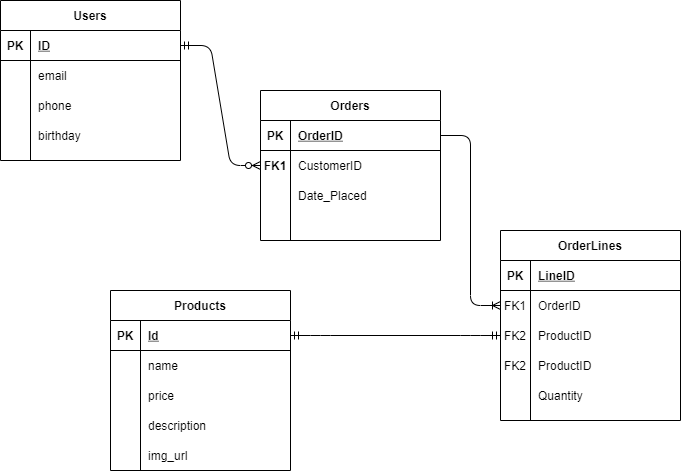

The diagram above was exported from draw.io. Its source (the exported page's mxGraphModel, read from the mxfile embedded in the PNG):
<mxGraphModel dx="660" dy="1133" grid="1" gridSize="10" guides="1" tooltips="1" connect="1" arrows="1" fold="1" page="1" pageScale="1" pageWidth="850" pageHeight="1100" math="0" shadow="0">
  <root>
    <mxCell id="0" />
    <mxCell id="1" parent="0" />
    <mxCell id="71fHfa-Rr5OEyfXTvqQ--11" value="Users" style="shape=table;startSize=30;container=1;collapsible=1;childLayout=tableLayout;fixedRows=1;rowLines=0;fontStyle=1;align=center;resizeLast=1;" vertex="1" parent="1">
      <mxGeometry x="310" y="40" width="180" height="160" as="geometry" />
    </mxCell>
    <mxCell id="71fHfa-Rr5OEyfXTvqQ--12" value="" style="shape=partialRectangle;collapsible=0;dropTarget=0;pointerEvents=0;fillColor=none;top=0;left=0;bottom=1;right=0;points=[[0,0.5],[1,0.5]];portConstraint=eastwest;" vertex="1" parent="71fHfa-Rr5OEyfXTvqQ--11">
      <mxGeometry y="30" width="180" height="30" as="geometry" />
    </mxCell>
    <mxCell id="71fHfa-Rr5OEyfXTvqQ--13" value="PK" style="shape=partialRectangle;connectable=0;fillColor=none;top=0;left=0;bottom=0;right=0;fontStyle=1;overflow=hidden;" vertex="1" parent="71fHfa-Rr5OEyfXTvqQ--12">
      <mxGeometry width="30" height="30" as="geometry" />
    </mxCell>
    <mxCell id="71fHfa-Rr5OEyfXTvqQ--14" value="ID" style="shape=partialRectangle;connectable=0;fillColor=none;top=0;left=0;bottom=0;right=0;align=left;spacingLeft=6;fontStyle=5;overflow=hidden;" vertex="1" parent="71fHfa-Rr5OEyfXTvqQ--12">
      <mxGeometry x="30" width="150" height="30" as="geometry" />
    </mxCell>
    <mxCell id="71fHfa-Rr5OEyfXTvqQ--15" value="" style="shape=partialRectangle;collapsible=0;dropTarget=0;pointerEvents=0;fillColor=none;top=0;left=0;bottom=0;right=0;points=[[0,0.5],[1,0.5]];portConstraint=eastwest;" vertex="1" parent="71fHfa-Rr5OEyfXTvqQ--11">
      <mxGeometry y="60" width="180" height="30" as="geometry" />
    </mxCell>
    <mxCell id="71fHfa-Rr5OEyfXTvqQ--16" value="" style="shape=partialRectangle;connectable=0;fillColor=none;top=0;left=0;bottom=0;right=0;editable=1;overflow=hidden;" vertex="1" parent="71fHfa-Rr5OEyfXTvqQ--15">
      <mxGeometry width="30" height="30" as="geometry" />
    </mxCell>
    <mxCell id="71fHfa-Rr5OEyfXTvqQ--17" value="email" style="shape=partialRectangle;connectable=0;fillColor=none;top=0;left=0;bottom=0;right=0;align=left;spacingLeft=6;overflow=hidden;" vertex="1" parent="71fHfa-Rr5OEyfXTvqQ--15">
      <mxGeometry x="30" width="150" height="30" as="geometry" />
    </mxCell>
    <mxCell id="71fHfa-Rr5OEyfXTvqQ--18" value="" style="shape=partialRectangle;collapsible=0;dropTarget=0;pointerEvents=0;fillColor=none;top=0;left=0;bottom=0;right=0;points=[[0,0.5],[1,0.5]];portConstraint=eastwest;" vertex="1" parent="71fHfa-Rr5OEyfXTvqQ--11">
      <mxGeometry y="90" width="180" height="30" as="geometry" />
    </mxCell>
    <mxCell id="71fHfa-Rr5OEyfXTvqQ--19" value="" style="shape=partialRectangle;connectable=0;fillColor=none;top=0;left=0;bottom=0;right=0;editable=1;overflow=hidden;" vertex="1" parent="71fHfa-Rr5OEyfXTvqQ--18">
      <mxGeometry width="30" height="30" as="geometry" />
    </mxCell>
    <mxCell id="71fHfa-Rr5OEyfXTvqQ--20" value="phone" style="shape=partialRectangle;connectable=0;fillColor=none;top=0;left=0;bottom=0;right=0;align=left;spacingLeft=6;overflow=hidden;" vertex="1" parent="71fHfa-Rr5OEyfXTvqQ--18">
      <mxGeometry x="30" width="150" height="30" as="geometry" />
    </mxCell>
    <mxCell id="71fHfa-Rr5OEyfXTvqQ--21" value="" style="shape=partialRectangle;collapsible=0;dropTarget=0;pointerEvents=0;fillColor=none;top=0;left=0;bottom=0;right=0;points=[[0,0.5],[1,0.5]];portConstraint=eastwest;" vertex="1" parent="71fHfa-Rr5OEyfXTvqQ--11">
      <mxGeometry y="120" width="180" height="30" as="geometry" />
    </mxCell>
    <mxCell id="71fHfa-Rr5OEyfXTvqQ--22" value="" style="shape=partialRectangle;connectable=0;fillColor=none;top=0;left=0;bottom=0;right=0;editable=1;overflow=hidden;" vertex="1" parent="71fHfa-Rr5OEyfXTvqQ--21">
      <mxGeometry width="30" height="30" as="geometry" />
    </mxCell>
    <mxCell id="71fHfa-Rr5OEyfXTvqQ--23" value="birthday" style="shape=partialRectangle;connectable=0;fillColor=none;top=0;left=0;bottom=0;right=0;align=left;spacingLeft=6;overflow=hidden;" vertex="1" parent="71fHfa-Rr5OEyfXTvqQ--21">
      <mxGeometry x="30" width="150" height="30" as="geometry" />
    </mxCell>
    <mxCell id="71fHfa-Rr5OEyfXTvqQ--24" value="" style="edgeStyle=entityRelationEdgeStyle;fontSize=12;html=1;endArrow=ERzeroToMany;startArrow=ERmandOne;entryX=0;entryY=0.5;entryDx=0;entryDy=0;exitX=1;exitY=0.5;exitDx=0;exitDy=0;" edge="1" parent="1" source="71fHfa-Rr5OEyfXTvqQ--12" target="71fHfa-Rr5OEyfXTvqQ--31">
      <mxGeometry width="100" height="100" relative="1" as="geometry">
        <mxPoint x="400" y="380" as="sourcePoint" />
        <mxPoint x="500" y="280" as="targetPoint" />
      </mxGeometry>
    </mxCell>
    <mxCell id="71fHfa-Rr5OEyfXTvqQ--27" value="Orders" style="shape=table;startSize=30;container=1;collapsible=1;childLayout=tableLayout;fixedRows=1;rowLines=0;fontStyle=1;align=center;resizeLast=1;" vertex="1" parent="1">
      <mxGeometry x="570" y="130" width="180" height="150" as="geometry" />
    </mxCell>
    <mxCell id="71fHfa-Rr5OEyfXTvqQ--28" value="" style="shape=partialRectangle;collapsible=0;dropTarget=0;pointerEvents=0;fillColor=none;top=0;left=0;bottom=1;right=0;points=[[0,0.5],[1,0.5]];portConstraint=eastwest;" vertex="1" parent="71fHfa-Rr5OEyfXTvqQ--27">
      <mxGeometry y="30" width="180" height="30" as="geometry" />
    </mxCell>
    <mxCell id="71fHfa-Rr5OEyfXTvqQ--29" value="PK" style="shape=partialRectangle;connectable=0;fillColor=none;top=0;left=0;bottom=0;right=0;fontStyle=1;overflow=hidden;" vertex="1" parent="71fHfa-Rr5OEyfXTvqQ--28">
      <mxGeometry width="30" height="30" as="geometry" />
    </mxCell>
    <mxCell id="71fHfa-Rr5OEyfXTvqQ--30" value="OrderID" style="shape=partialRectangle;connectable=0;fillColor=none;top=0;left=0;bottom=0;right=0;align=left;spacingLeft=6;fontStyle=5;overflow=hidden;" vertex="1" parent="71fHfa-Rr5OEyfXTvqQ--28">
      <mxGeometry x="30" width="150" height="30" as="geometry" />
    </mxCell>
    <mxCell id="71fHfa-Rr5OEyfXTvqQ--31" value="" style="shape=partialRectangle;collapsible=0;dropTarget=0;pointerEvents=0;fillColor=none;top=0;left=0;bottom=0;right=0;points=[[0,0.5],[1,0.5]];portConstraint=eastwest;" vertex="1" parent="71fHfa-Rr5OEyfXTvqQ--27">
      <mxGeometry y="60" width="180" height="30" as="geometry" />
    </mxCell>
    <mxCell id="71fHfa-Rr5OEyfXTvqQ--32" value="" style="shape=partialRectangle;connectable=0;fillColor=none;top=0;left=0;bottom=0;right=0;editable=1;overflow=hidden;" vertex="1" parent="71fHfa-Rr5OEyfXTvqQ--31">
      <mxGeometry width="30" height="30" as="geometry" />
    </mxCell>
    <mxCell id="71fHfa-Rr5OEyfXTvqQ--33" value="CustomerID" style="shape=partialRectangle;connectable=0;fillColor=none;top=0;left=0;bottom=0;right=0;align=left;spacingLeft=6;overflow=hidden;" vertex="1" parent="71fHfa-Rr5OEyfXTvqQ--31">
      <mxGeometry x="30" width="150" height="30" as="geometry" />
    </mxCell>
    <mxCell id="71fHfa-Rr5OEyfXTvqQ--34" value="" style="shape=partialRectangle;collapsible=0;dropTarget=0;pointerEvents=0;fillColor=none;top=0;left=0;bottom=0;right=0;points=[[0,0.5],[1,0.5]];portConstraint=eastwest;" vertex="1" parent="71fHfa-Rr5OEyfXTvqQ--27">
      <mxGeometry y="90" width="180" height="30" as="geometry" />
    </mxCell>
    <mxCell id="71fHfa-Rr5OEyfXTvqQ--35" value="" style="shape=partialRectangle;connectable=0;fillColor=none;top=0;left=0;bottom=0;right=0;editable=1;overflow=hidden;fontStyle=1" vertex="1" parent="71fHfa-Rr5OEyfXTvqQ--34">
      <mxGeometry width="30" height="30" as="geometry" />
    </mxCell>
    <mxCell id="71fHfa-Rr5OEyfXTvqQ--36" value="" style="shape=partialRectangle;connectable=0;fillColor=none;top=0;left=0;bottom=0;right=0;align=left;spacingLeft=6;overflow=hidden;" vertex="1" parent="71fHfa-Rr5OEyfXTvqQ--34">
      <mxGeometry x="30" width="150" height="30" as="geometry" />
    </mxCell>
    <mxCell id="71fHfa-Rr5OEyfXTvqQ--37" value="" style="shape=partialRectangle;collapsible=0;dropTarget=0;pointerEvents=0;fillColor=none;top=0;left=0;bottom=0;right=0;points=[[0,0.5],[1,0.5]];portConstraint=eastwest;" vertex="1" parent="71fHfa-Rr5OEyfXTvqQ--27">
      <mxGeometry y="120" width="180" height="30" as="geometry" />
    </mxCell>
    <mxCell id="71fHfa-Rr5OEyfXTvqQ--38" value="" style="shape=partialRectangle;connectable=0;fillColor=none;top=0;left=0;bottom=0;right=0;editable=1;overflow=hidden;" vertex="1" parent="71fHfa-Rr5OEyfXTvqQ--37">
      <mxGeometry width="30" height="30" as="geometry" />
    </mxCell>
    <mxCell id="71fHfa-Rr5OEyfXTvqQ--39" value="" style="shape=partialRectangle;connectable=0;fillColor=none;top=0;left=0;bottom=0;right=0;align=left;spacingLeft=6;overflow=hidden;" vertex="1" parent="71fHfa-Rr5OEyfXTvqQ--37">
      <mxGeometry x="30" width="150" height="30" as="geometry" />
    </mxCell>
    <mxCell id="71fHfa-Rr5OEyfXTvqQ--44" value="Date_Placed" style="shape=partialRectangle;connectable=0;fillColor=none;top=0;left=0;bottom=0;right=0;align=left;spacingLeft=6;overflow=hidden;" vertex="1" parent="1">
      <mxGeometry x="600" y="220" width="150" height="30" as="geometry" />
    </mxCell>
    <mxCell id="71fHfa-Rr5OEyfXTvqQ--46" value="FK1" style="shape=partialRectangle;connectable=0;fillColor=none;top=0;left=0;bottom=0;right=0;editable=1;overflow=hidden;fontStyle=1" vertex="1" parent="1">
      <mxGeometry x="570" y="190" width="30" height="30" as="geometry" />
    </mxCell>
    <mxCell id="71fHfa-Rr5OEyfXTvqQ--47" value="Products" style="shape=table;startSize=30;container=1;collapsible=1;childLayout=tableLayout;fixedRows=1;rowLines=0;fontStyle=1;align=center;resizeLast=1;" vertex="1" parent="1">
      <mxGeometry x="420" y="330" width="180" height="180" as="geometry" />
    </mxCell>
    <mxCell id="71fHfa-Rr5OEyfXTvqQ--48" value="" style="shape=partialRectangle;collapsible=0;dropTarget=0;pointerEvents=0;fillColor=none;top=0;left=0;bottom=1;right=0;points=[[0,0.5],[1,0.5]];portConstraint=eastwest;" vertex="1" parent="71fHfa-Rr5OEyfXTvqQ--47">
      <mxGeometry y="30" width="180" height="30" as="geometry" />
    </mxCell>
    <mxCell id="71fHfa-Rr5OEyfXTvqQ--49" value="PK" style="shape=partialRectangle;connectable=0;fillColor=none;top=0;left=0;bottom=0;right=0;fontStyle=1;overflow=hidden;" vertex="1" parent="71fHfa-Rr5OEyfXTvqQ--48">
      <mxGeometry width="30" height="30" as="geometry" />
    </mxCell>
    <mxCell id="71fHfa-Rr5OEyfXTvqQ--50" value="Id" style="shape=partialRectangle;connectable=0;fillColor=none;top=0;left=0;bottom=0;right=0;align=left;spacingLeft=6;fontStyle=5;overflow=hidden;" vertex="1" parent="71fHfa-Rr5OEyfXTvqQ--48">
      <mxGeometry x="30" width="150" height="30" as="geometry" />
    </mxCell>
    <mxCell id="71fHfa-Rr5OEyfXTvqQ--51" value="" style="shape=partialRectangle;collapsible=0;dropTarget=0;pointerEvents=0;fillColor=none;top=0;left=0;bottom=0;right=0;points=[[0,0.5],[1,0.5]];portConstraint=eastwest;" vertex="1" parent="71fHfa-Rr5OEyfXTvqQ--47">
      <mxGeometry y="60" width="180" height="30" as="geometry" />
    </mxCell>
    <mxCell id="71fHfa-Rr5OEyfXTvqQ--52" value="" style="shape=partialRectangle;connectable=0;fillColor=none;top=0;left=0;bottom=0;right=0;editable=1;overflow=hidden;" vertex="1" parent="71fHfa-Rr5OEyfXTvqQ--51">
      <mxGeometry width="30" height="30" as="geometry" />
    </mxCell>
    <mxCell id="71fHfa-Rr5OEyfXTvqQ--53" value="name" style="shape=partialRectangle;connectable=0;fillColor=none;top=0;left=0;bottom=0;right=0;align=left;spacingLeft=6;overflow=hidden;" vertex="1" parent="71fHfa-Rr5OEyfXTvqQ--51">
      <mxGeometry x="30" width="150" height="30" as="geometry" />
    </mxCell>
    <mxCell id="71fHfa-Rr5OEyfXTvqQ--54" value="" style="shape=partialRectangle;collapsible=0;dropTarget=0;pointerEvents=0;fillColor=none;top=0;left=0;bottom=0;right=0;points=[[0,0.5],[1,0.5]];portConstraint=eastwest;" vertex="1" parent="71fHfa-Rr5OEyfXTvqQ--47">
      <mxGeometry y="90" width="180" height="30" as="geometry" />
    </mxCell>
    <mxCell id="71fHfa-Rr5OEyfXTvqQ--55" value="" style="shape=partialRectangle;connectable=0;fillColor=none;top=0;left=0;bottom=0;right=0;editable=1;overflow=hidden;" vertex="1" parent="71fHfa-Rr5OEyfXTvqQ--54">
      <mxGeometry width="30" height="30" as="geometry" />
    </mxCell>
    <mxCell id="71fHfa-Rr5OEyfXTvqQ--56" value="price" style="shape=partialRectangle;connectable=0;fillColor=none;top=0;left=0;bottom=0;right=0;align=left;spacingLeft=6;overflow=hidden;" vertex="1" parent="71fHfa-Rr5OEyfXTvqQ--54">
      <mxGeometry x="30" width="150" height="30" as="geometry" />
    </mxCell>
    <mxCell id="71fHfa-Rr5OEyfXTvqQ--57" value="" style="shape=partialRectangle;collapsible=0;dropTarget=0;pointerEvents=0;fillColor=none;top=0;left=0;bottom=0;right=0;points=[[0,0.5],[1,0.5]];portConstraint=eastwest;" vertex="1" parent="71fHfa-Rr5OEyfXTvqQ--47">
      <mxGeometry y="120" width="180" height="30" as="geometry" />
    </mxCell>
    <mxCell id="71fHfa-Rr5OEyfXTvqQ--58" value="" style="shape=partialRectangle;connectable=0;fillColor=none;top=0;left=0;bottom=0;right=0;editable=1;overflow=hidden;" vertex="1" parent="71fHfa-Rr5OEyfXTvqQ--57">
      <mxGeometry width="30" height="30" as="geometry" />
    </mxCell>
    <mxCell id="71fHfa-Rr5OEyfXTvqQ--59" value="description" style="shape=partialRectangle;connectable=0;fillColor=none;top=0;left=0;bottom=0;right=0;align=left;spacingLeft=6;overflow=hidden;" vertex="1" parent="71fHfa-Rr5OEyfXTvqQ--57">
      <mxGeometry x="30" width="150" height="30" as="geometry" />
    </mxCell>
    <mxCell id="71fHfa-Rr5OEyfXTvqQ--60" value="img_url" style="shape=partialRectangle;connectable=0;fillColor=none;top=0;left=0;bottom=0;right=0;align=left;spacingLeft=6;overflow=hidden;" vertex="1" parent="1">
      <mxGeometry x="450" y="480" width="150" height="30" as="geometry" />
    </mxCell>
    <mxCell id="71fHfa-Rr5OEyfXTvqQ--61" value="" style="edgeStyle=entityRelationEdgeStyle;fontSize=12;html=1;endArrow=ERmandOne;startArrow=ERmandOne;exitX=1;exitY=0.5;exitDx=0;exitDy=0;" edge="1" parent="1" source="71fHfa-Rr5OEyfXTvqQ--48" target="71fHfa-Rr5OEyfXTvqQ--70">
      <mxGeometry width="100" height="100" relative="1" as="geometry">
        <mxPoint x="740" y="430" as="sourcePoint" />
        <mxPoint x="500" y="310" as="targetPoint" />
      </mxGeometry>
    </mxCell>
    <mxCell id="71fHfa-Rr5OEyfXTvqQ--63" value="OrderLines" style="shape=table;startSize=30;container=1;collapsible=1;childLayout=tableLayout;fixedRows=1;rowLines=0;fontStyle=1;align=center;resizeLast=1;" vertex="1" parent="1">
      <mxGeometry x="810" y="270" width="180" height="190" as="geometry" />
    </mxCell>
    <mxCell id="71fHfa-Rr5OEyfXTvqQ--64" value="" style="shape=partialRectangle;collapsible=0;dropTarget=0;pointerEvents=0;fillColor=none;top=0;left=0;bottom=1;right=0;points=[[0,0.5],[1,0.5]];portConstraint=eastwest;" vertex="1" parent="71fHfa-Rr5OEyfXTvqQ--63">
      <mxGeometry y="30" width="180" height="30" as="geometry" />
    </mxCell>
    <mxCell id="71fHfa-Rr5OEyfXTvqQ--65" value="PK" style="shape=partialRectangle;connectable=0;fillColor=none;top=0;left=0;bottom=0;right=0;fontStyle=1;overflow=hidden;" vertex="1" parent="71fHfa-Rr5OEyfXTvqQ--64">
      <mxGeometry width="30" height="30" as="geometry" />
    </mxCell>
    <mxCell id="71fHfa-Rr5OEyfXTvqQ--66" value="LineID" style="shape=partialRectangle;connectable=0;fillColor=none;top=0;left=0;bottom=0;right=0;align=left;spacingLeft=6;fontStyle=5;overflow=hidden;" vertex="1" parent="71fHfa-Rr5OEyfXTvqQ--64">
      <mxGeometry x="30" width="150" height="30" as="geometry" />
    </mxCell>
    <mxCell id="71fHfa-Rr5OEyfXTvqQ--67" value="" style="shape=partialRectangle;collapsible=0;dropTarget=0;pointerEvents=0;fillColor=none;top=0;left=0;bottom=0;right=0;points=[[0,0.5],[1,0.5]];portConstraint=eastwest;" vertex="1" parent="71fHfa-Rr5OEyfXTvqQ--63">
      <mxGeometry y="60" width="180" height="30" as="geometry" />
    </mxCell>
    <mxCell id="71fHfa-Rr5OEyfXTvqQ--68" value="FK1" style="shape=partialRectangle;connectable=0;fillColor=none;top=0;left=0;bottom=0;right=0;editable=1;overflow=hidden;" vertex="1" parent="71fHfa-Rr5OEyfXTvqQ--67">
      <mxGeometry width="30" height="30" as="geometry" />
    </mxCell>
    <mxCell id="71fHfa-Rr5OEyfXTvqQ--69" value="OrderID" style="shape=partialRectangle;connectable=0;fillColor=none;top=0;left=0;bottom=0;right=0;align=left;spacingLeft=6;overflow=hidden;" vertex="1" parent="71fHfa-Rr5OEyfXTvqQ--67">
      <mxGeometry x="30" width="150" height="30" as="geometry" />
    </mxCell>
    <mxCell id="71fHfa-Rr5OEyfXTvqQ--70" value="" style="shape=partialRectangle;collapsible=0;dropTarget=0;pointerEvents=0;fillColor=none;top=0;left=0;bottom=0;right=0;points=[[0,0.5],[1,0.5]];portConstraint=eastwest;" vertex="1" parent="71fHfa-Rr5OEyfXTvqQ--63">
      <mxGeometry y="90" width="180" height="30" as="geometry" />
    </mxCell>
    <mxCell id="71fHfa-Rr5OEyfXTvqQ--71" value="FK2" style="shape=partialRectangle;connectable=0;fillColor=none;top=0;left=0;bottom=0;right=0;editable=1;overflow=hidden;" vertex="1" parent="71fHfa-Rr5OEyfXTvqQ--70">
      <mxGeometry width="30" height="30" as="geometry" />
    </mxCell>
    <mxCell id="71fHfa-Rr5OEyfXTvqQ--72" value="ProductID" style="shape=partialRectangle;connectable=0;fillColor=none;top=0;left=0;bottom=0;right=0;align=left;spacingLeft=6;overflow=hidden;" vertex="1" parent="71fHfa-Rr5OEyfXTvqQ--70">
      <mxGeometry x="30" width="150" height="30" as="geometry" />
    </mxCell>
    <mxCell id="71fHfa-Rr5OEyfXTvqQ--81" value="" style="shape=partialRectangle;collapsible=0;dropTarget=0;pointerEvents=0;fillColor=none;top=0;left=0;bottom=0;right=0;points=[[0,0.5],[1,0.5]];portConstraint=eastwest;" vertex="1" parent="71fHfa-Rr5OEyfXTvqQ--63">
      <mxGeometry y="120" width="180" height="30" as="geometry" />
    </mxCell>
    <mxCell id="71fHfa-Rr5OEyfXTvqQ--82" value="FK2" style="shape=partialRectangle;connectable=0;fillColor=none;top=0;left=0;bottom=0;right=0;editable=1;overflow=hidden;" vertex="1" parent="71fHfa-Rr5OEyfXTvqQ--81">
      <mxGeometry width="30" height="30" as="geometry" />
    </mxCell>
    <mxCell id="71fHfa-Rr5OEyfXTvqQ--83" value="ProductID" style="shape=partialRectangle;connectable=0;fillColor=none;top=0;left=0;bottom=0;right=0;align=left;spacingLeft=6;overflow=hidden;" vertex="1" parent="71fHfa-Rr5OEyfXTvqQ--81">
      <mxGeometry x="30" width="150" height="30" as="geometry" />
    </mxCell>
    <mxCell id="71fHfa-Rr5OEyfXTvqQ--73" value="" style="shape=partialRectangle;collapsible=0;dropTarget=0;pointerEvents=0;fillColor=none;top=0;left=0;bottom=0;right=0;points=[[0,0.5],[1,0.5]];portConstraint=eastwest;" vertex="1" parent="71fHfa-Rr5OEyfXTvqQ--63">
      <mxGeometry y="150" width="180" height="30" as="geometry" />
    </mxCell>
    <mxCell id="71fHfa-Rr5OEyfXTvqQ--74" value="" style="shape=partialRectangle;connectable=0;fillColor=none;top=0;left=0;bottom=0;right=0;editable=1;overflow=hidden;" vertex="1" parent="71fHfa-Rr5OEyfXTvqQ--73">
      <mxGeometry width="30" height="30" as="geometry" />
    </mxCell>
    <mxCell id="71fHfa-Rr5OEyfXTvqQ--75" value="Quantity" style="shape=partialRectangle;connectable=0;fillColor=none;top=0;left=0;bottom=0;right=0;align=left;spacingLeft=6;overflow=hidden;" vertex="1" parent="71fHfa-Rr5OEyfXTvqQ--73">
      <mxGeometry x="30" width="150" height="30" as="geometry" />
    </mxCell>
    <mxCell id="71fHfa-Rr5OEyfXTvqQ--86" value="" style="edgeStyle=entityRelationEdgeStyle;fontSize=12;html=1;endArrow=ERoneToMany;entryX=0;entryY=0.5;entryDx=0;entryDy=0;" edge="1" parent="1" target="71fHfa-Rr5OEyfXTvqQ--67">
      <mxGeometry width="100" height="100" relative="1" as="geometry">
        <mxPoint x="750" y="175" as="sourcePoint" />
        <mxPoint x="850" y="75" as="targetPoint" />
      </mxGeometry>
    </mxCell>
  </root>
</mxGraphModel>